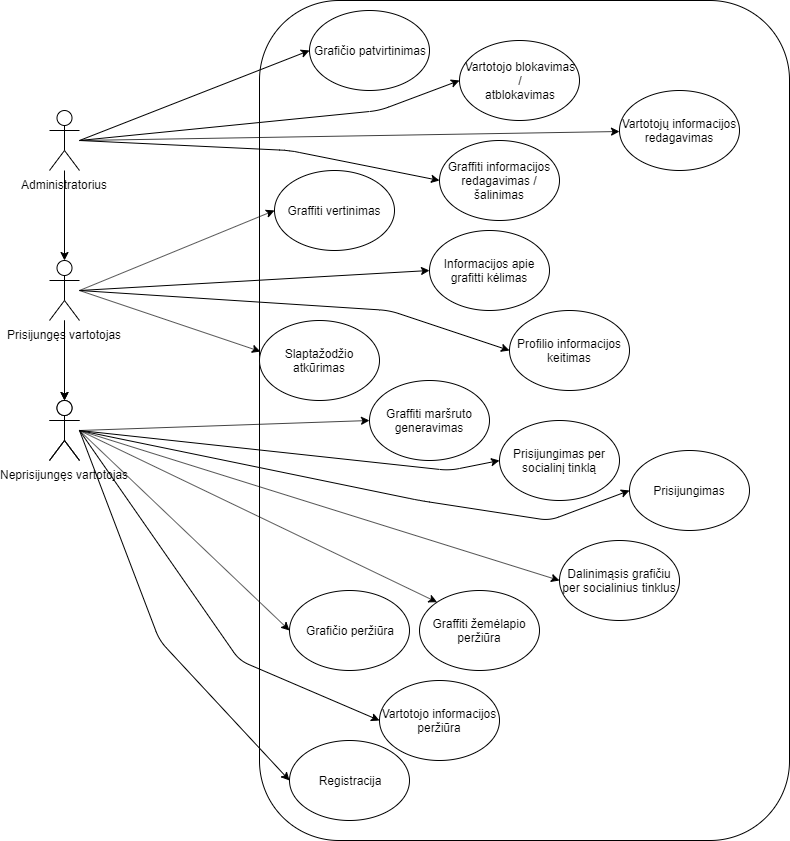

The diagram above was exported from draw.io. Its source (the exported page's mxGraphModel, read from the mxfile embedded in the PNG):
<mxGraphModel dx="1168" dy="669" grid="1" gridSize="10" guides="1" tooltips="1" connect="1" arrows="1" fold="1" page="1" pageScale="1" pageWidth="850" pageHeight="1100" math="0" shadow="0">
  <root>
    <mxCell id="0" />
    <mxCell id="1" parent="0" />
    <mxCell id="v5PFM7qFxoGoDoY7sy4c-8" value="" style="edgeStyle=orthogonalEdgeStyle;rounded=0;orthogonalLoop=1;jettySize=auto;html=1;" edge="1" parent="1" source="v5PFM7qFxoGoDoY7sy4c-1" target="v5PFM7qFxoGoDoY7sy4c-7">
      <mxGeometry relative="1" as="geometry" />
    </mxCell>
    <mxCell id="v5PFM7qFxoGoDoY7sy4c-1" value="Prisijungęs vartotojas" style="shape=umlActor;verticalLabelPosition=bottom;labelBackgroundColor=#ffffff;verticalAlign=top;html=1;outlineConnect=0;" vertex="1" parent="1">
      <mxGeometry x="80" y="270" width="30" height="60" as="geometry" />
    </mxCell>
    <mxCell id="v5PFM7qFxoGoDoY7sy4c-7" value="Prisijungęs vartotojas" style="shape=umlActor;verticalLabelPosition=bottom;labelBackgroundColor=#ffffff;verticalAlign=top;html=1;outlineConnect=0;" vertex="1" parent="1">
      <mxGeometry x="80" y="410" width="30" height="60" as="geometry" />
    </mxCell>
    <mxCell id="v5PFM7qFxoGoDoY7sy4c-2" value="Neprisijungęs vartotojas" style="shape=umlActor;verticalLabelPosition=bottom;labelBackgroundColor=#ffffff;verticalAlign=top;html=1;outlineConnect=0;" vertex="1" parent="1">
      <mxGeometry x="80" y="410" width="30" height="60" as="geometry" />
    </mxCell>
    <mxCell id="v5PFM7qFxoGoDoY7sy4c-3" value="Administratorius" style="shape=umlActor;verticalLabelPosition=bottom;labelBackgroundColor=#ffffff;verticalAlign=top;html=1;outlineConnect=0;" vertex="1" parent="1">
      <mxGeometry x="80" y="120" width="30" height="60" as="geometry" />
    </mxCell>
    <mxCell id="v5PFM7qFxoGoDoY7sy4c-5" value="" style="endArrow=classic;html=1;entryX=0.5;entryY=0;entryDx=0;entryDy=0;entryPerimeter=0;" edge="1" parent="1" target="v5PFM7qFxoGoDoY7sy4c-1">
      <mxGeometry width="50" height="50" relative="1" as="geometry">
        <mxPoint x="95" y="180" as="sourcePoint" />
        <mxPoint x="95" y="280" as="targetPoint" />
      </mxGeometry>
    </mxCell>
    <mxCell id="v5PFM7qFxoGoDoY7sy4c-6" value="" style="endArrow=classic;html=1;entryX=0.5;entryY=0;entryDx=0;entryDy=0;entryPerimeter=0;" edge="1" parent="1" target="v5PFM7qFxoGoDoY7sy4c-2">
      <mxGeometry width="50" height="50" relative="1" as="geometry">
        <mxPoint x="95" y="330" as="sourcePoint" />
        <mxPoint x="80" y="510" as="targetPoint" />
      </mxGeometry>
    </mxCell>
    <mxCell id="v5PFM7qFxoGoDoY7sy4c-10" value="" style="rounded=1;whiteSpace=wrap;html=1;" vertex="1" parent="1">
      <mxGeometry x="290" y="10" width="530" height="840" as="geometry" />
    </mxCell>
    <mxCell id="v5PFM7qFxoGoDoY7sy4c-11" value="Grafičio peržiūra" style="ellipse;whiteSpace=wrap;html=1;" vertex="1" parent="1">
      <mxGeometry x="320" y="600" width="120" height="80" as="geometry" />
    </mxCell>
    <mxCell id="v5PFM7qFxoGoDoY7sy4c-13" value="Informacijos apie grafitti kėlimas" style="ellipse;whiteSpace=wrap;html=1;" vertex="1" parent="1">
      <mxGeometry x="460" y="240" width="120" height="80" as="geometry" />
    </mxCell>
    <mxCell id="v5PFM7qFxoGoDoY7sy4c-14" value="Graffiti maršruto generavimas" style="ellipse;whiteSpace=wrap;html=1;" vertex="1" parent="1">
      <mxGeometry x="400" y="390" width="120" height="80" as="geometry" />
    </mxCell>
    <mxCell id="v5PFM7qFxoGoDoY7sy4c-15" value="Graffiti žemėlapio peržiūra" style="ellipse;whiteSpace=wrap;html=1;" vertex="1" parent="1">
      <mxGeometry x="450" y="600" width="120" height="80" as="geometry" />
    </mxCell>
    <mxCell id="v5PFM7qFxoGoDoY7sy4c-16" value="Grafičio patvirtinimas" style="ellipse;whiteSpace=wrap;html=1;" vertex="1" parent="1">
      <mxGeometry x="340" y="20" width="120" height="80" as="geometry" />
    </mxCell>
    <mxCell id="v5PFM7qFxoGoDoY7sy4c-17" value="Vartotojo blokavimas&lt;br&gt;/&lt;br&gt;atblokavimas" style="ellipse;whiteSpace=wrap;html=1;" vertex="1" parent="1">
      <mxGeometry x="490" y="50" width="120" height="80" as="geometry" />
    </mxCell>
    <mxCell id="v5PFM7qFxoGoDoY7sy4c-18" value="Vartotojo informacijos peržiūra" style="ellipse;whiteSpace=wrap;html=1;" vertex="1" parent="1">
      <mxGeometry x="410" y="690" width="120" height="80" as="geometry" />
    </mxCell>
    <mxCell id="v5PFM7qFxoGoDoY7sy4c-19" value="Graffiti vertinimas" style="ellipse;whiteSpace=wrap;html=1;" vertex="1" parent="1">
      <mxGeometry x="305" y="180" width="120" height="80" as="geometry" />
    </mxCell>
    <mxCell id="v5PFM7qFxoGoDoY7sy4c-20" value="Slaptažodžio atkūrimas" style="ellipse;whiteSpace=wrap;html=1;" vertex="1" parent="1">
      <mxGeometry x="290" y="330" width="120" height="80" as="geometry" />
    </mxCell>
    <mxCell id="v5PFM7qFxoGoDoY7sy4c-21" value="Dalinimąsis grafičiu per socialinius tinklus" style="ellipse;whiteSpace=wrap;html=1;" vertex="1" parent="1">
      <mxGeometry x="590" y="550" width="120" height="80" as="geometry" />
    </mxCell>
    <mxCell id="v5PFM7qFxoGoDoY7sy4c-23" value="Prisijungimas per socialinį tinklą" style="ellipse;whiteSpace=wrap;html=1;" vertex="1" parent="1">
      <mxGeometry x="530" y="430" width="120" height="80" as="geometry" />
    </mxCell>
    <mxCell id="v5PFM7qFxoGoDoY7sy4c-24" value="" style="endArrow=classic;html=1;entryX=0;entryY=0.5;entryDx=0;entryDy=0;" edge="1" parent="1" target="v5PFM7qFxoGoDoY7sy4c-16">
      <mxGeometry width="50" height="50" relative="1" as="geometry">
        <mxPoint x="110" y="150" as="sourcePoint" />
        <mxPoint x="80" y="770" as="targetPoint" />
      </mxGeometry>
    </mxCell>
    <mxCell id="v5PFM7qFxoGoDoY7sy4c-25" value="" style="endArrow=classic;html=1;entryX=0;entryY=0.5;entryDx=0;entryDy=0;" edge="1" parent="1" target="v5PFM7qFxoGoDoY7sy4c-19">
      <mxGeometry width="50" height="50" relative="1" as="geometry">
        <mxPoint x="110" y="300" as="sourcePoint" />
        <mxPoint x="80" y="770" as="targetPoint" />
      </mxGeometry>
    </mxCell>
    <mxCell id="v5PFM7qFxoGoDoY7sy4c-26" value="" style="endArrow=classic;html=1;entryX=0;entryY=0.5;entryDx=0;entryDy=0;" edge="1" parent="1" target="v5PFM7qFxoGoDoY7sy4c-11">
      <mxGeometry width="50" height="50" relative="1" as="geometry">
        <mxPoint x="110" y="440" as="sourcePoint" />
        <mxPoint x="80" y="770" as="targetPoint" />
      </mxGeometry>
    </mxCell>
    <mxCell id="v5PFM7qFxoGoDoY7sy4c-27" value="" style="endArrow=classic;html=1;entryX=0;entryY=0.5;entryDx=0;entryDy=0;" edge="1" parent="1" target="v5PFM7qFxoGoDoY7sy4c-13">
      <mxGeometry width="50" height="50" relative="1" as="geometry">
        <mxPoint x="110" y="300" as="sourcePoint" />
        <mxPoint x="80" y="770" as="targetPoint" />
      </mxGeometry>
    </mxCell>
    <mxCell id="v5PFM7qFxoGoDoY7sy4c-28" value="" style="endArrow=classic;html=1;entryX=0.008;entryY=0.388;entryDx=0;entryDy=0;entryPerimeter=0;" edge="1" parent="1" target="v5PFM7qFxoGoDoY7sy4c-20">
      <mxGeometry width="50" height="50" relative="1" as="geometry">
        <mxPoint x="110" y="300" as="sourcePoint" />
        <mxPoint x="80" y="770" as="targetPoint" />
      </mxGeometry>
    </mxCell>
    <mxCell id="v5PFM7qFxoGoDoY7sy4c-29" value="" style="endArrow=classic;html=1;entryX=0;entryY=0;entryDx=0;entryDy=0;" edge="1" parent="1" target="v5PFM7qFxoGoDoY7sy4c-15">
      <mxGeometry width="50" height="50" relative="1" as="geometry">
        <mxPoint x="110" y="440" as="sourcePoint" />
        <mxPoint x="80" y="770" as="targetPoint" />
      </mxGeometry>
    </mxCell>
    <mxCell id="v5PFM7qFxoGoDoY7sy4c-30" value="" style="endArrow=classic;html=1;entryX=0;entryY=0.5;entryDx=0;entryDy=0;" edge="1" parent="1" target="v5PFM7qFxoGoDoY7sy4c-21">
      <mxGeometry width="50" height="50" relative="1" as="geometry">
        <mxPoint x="110" y="440" as="sourcePoint" />
        <mxPoint x="80" y="770" as="targetPoint" />
      </mxGeometry>
    </mxCell>
    <mxCell id="v5PFM7qFxoGoDoY7sy4c-31" value="" style="endArrow=classic;html=1;entryX=0;entryY=0.5;entryDx=0;entryDy=0;" edge="1" parent="1" target="v5PFM7qFxoGoDoY7sy4c-17">
      <mxGeometry width="50" height="50" relative="1" as="geometry">
        <mxPoint x="110" y="150" as="sourcePoint" />
        <mxPoint x="80" y="770" as="targetPoint" />
        <Array as="points">
          <mxPoint x="410" y="120" />
        </Array>
      </mxGeometry>
    </mxCell>
    <mxCell id="v5PFM7qFxoGoDoY7sy4c-32" value="" style="endArrow=classic;html=1;entryX=0;entryY=0.5;entryDx=0;entryDy=0;" edge="1" parent="1" target="v5PFM7qFxoGoDoY7sy4c-14">
      <mxGeometry width="50" height="50" relative="1" as="geometry">
        <mxPoint x="110" y="440" as="sourcePoint" />
        <mxPoint x="80" y="770" as="targetPoint" />
      </mxGeometry>
    </mxCell>
    <mxCell id="v5PFM7qFxoGoDoY7sy4c-33" value="" style="endArrow=classic;html=1;entryX=0;entryY=0.5;entryDx=0;entryDy=0;" edge="1" parent="1" target="v5PFM7qFxoGoDoY7sy4c-23">
      <mxGeometry width="50" height="50" relative="1" as="geometry">
        <mxPoint x="110" y="440" as="sourcePoint" />
        <mxPoint x="80" y="770" as="targetPoint" />
        <Array as="points">
          <mxPoint x="480" y="480" />
        </Array>
      </mxGeometry>
    </mxCell>
    <mxCell id="v5PFM7qFxoGoDoY7sy4c-34" value="Profilio informacijos keitimas" style="ellipse;whiteSpace=wrap;html=1;" vertex="1" parent="1">
      <mxGeometry x="540" y="320" width="120" height="80" as="geometry" />
    </mxCell>
    <mxCell id="v5PFM7qFxoGoDoY7sy4c-35" value="" style="endArrow=classic;html=1;entryX=0;entryY=0.5;entryDx=0;entryDy=0;" edge="1" parent="1" target="v5PFM7qFxoGoDoY7sy4c-34">
      <mxGeometry width="50" height="50" relative="1" as="geometry">
        <mxPoint x="110" y="300" as="sourcePoint" />
        <mxPoint x="80" y="770" as="targetPoint" />
        <Array as="points">
          <mxPoint x="420" y="320" />
        </Array>
      </mxGeometry>
    </mxCell>
    <mxCell id="v5PFM7qFxoGoDoY7sy4c-36" value="" style="endArrow=classic;html=1;entryX=0;entryY=0.5;entryDx=0;entryDy=0;" edge="1" parent="1" target="v5PFM7qFxoGoDoY7sy4c-18">
      <mxGeometry width="50" height="50" relative="1" as="geometry">
        <mxPoint x="110" y="440" as="sourcePoint" />
        <mxPoint x="70" y="870" as="targetPoint" />
        <Array as="points">
          <mxPoint x="270" y="670" />
        </Array>
      </mxGeometry>
    </mxCell>
    <mxCell id="v5PFM7qFxoGoDoY7sy4c-37" value="Vartotojų informacijos redagavimas" style="ellipse;whiteSpace=wrap;html=1;" vertex="1" parent="1">
      <mxGeometry x="650" y="100" width="120" height="80" as="geometry" />
    </mxCell>
    <mxCell id="v5PFM7qFxoGoDoY7sy4c-38" value="" style="endArrow=classic;html=1;" edge="1" parent="1" target="v5PFM7qFxoGoDoY7sy4c-37">
      <mxGeometry width="50" height="50" relative="1" as="geometry">
        <mxPoint x="110" y="150" as="sourcePoint" />
        <mxPoint x="662" y="180" as="targetPoint" />
      </mxGeometry>
    </mxCell>
    <mxCell id="v5PFM7qFxoGoDoY7sy4c-39" value="Graffiti informacijos redagavimas / šalinimas" style="ellipse;whiteSpace=wrap;html=1;" vertex="1" parent="1">
      <mxGeometry x="470" y="150" width="120" height="80" as="geometry" />
    </mxCell>
    <mxCell id="v5PFM7qFxoGoDoY7sy4c-40" value="" style="endArrow=classic;html=1;entryX=0;entryY=0.5;entryDx=0;entryDy=0;" edge="1" parent="1" target="v5PFM7qFxoGoDoY7sy4c-39">
      <mxGeometry width="50" height="50" relative="1" as="geometry">
        <mxPoint x="110" y="150" as="sourcePoint" />
        <mxPoint x="190" y="410" as="targetPoint" />
        <Array as="points">
          <mxPoint x="320" y="160" />
        </Array>
      </mxGeometry>
    </mxCell>
    <mxCell id="v5PFM7qFxoGoDoY7sy4c-41" value="Registracija" style="ellipse;whiteSpace=wrap;html=1;" vertex="1" parent="1">
      <mxGeometry x="320" y="750" width="120" height="80" as="geometry" />
    </mxCell>
    <mxCell id="v5PFM7qFxoGoDoY7sy4c-42" value="" style="endArrow=classic;html=1;entryX=0;entryY=0.5;entryDx=0;entryDy=0;" edge="1" parent="1" target="v5PFM7qFxoGoDoY7sy4c-41">
      <mxGeometry width="50" height="50" relative="1" as="geometry">
        <mxPoint x="110" y="440" as="sourcePoint" />
        <mxPoint x="80" y="870" as="targetPoint" />
        <Array as="points">
          <mxPoint x="190" y="650" />
        </Array>
      </mxGeometry>
    </mxCell>
    <mxCell id="v5PFM7qFxoGoDoY7sy4c-43" value="Prisijungimas" style="ellipse;whiteSpace=wrap;html=1;" vertex="1" parent="1">
      <mxGeometry x="660" y="460" width="120" height="80" as="geometry" />
    </mxCell>
    <mxCell id="v5PFM7qFxoGoDoY7sy4c-44" value="" style="endArrow=classic;html=1;entryX=0;entryY=0.5;entryDx=0;entryDy=0;" edge="1" parent="1" target="v5PFM7qFxoGoDoY7sy4c-43">
      <mxGeometry width="50" height="50" relative="1" as="geometry">
        <mxPoint x="110" y="440" as="sourcePoint" />
        <mxPoint x="80" y="870" as="targetPoint" />
        <Array as="points">
          <mxPoint x="450" y="510" />
          <mxPoint x="580" y="530" />
        </Array>
      </mxGeometry>
    </mxCell>
  </root>
</mxGraphModel>